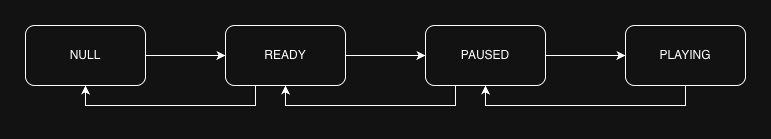

The diagram above was exported from draw.io. Its source (the exported page's mxGraphModel, read from the mxfile embedded in the PNG):
<mxGraphModel dx="1306" dy="870" grid="1" gridSize="10" guides="1" tooltips="1" connect="1" arrows="1" fold="1" page="1" pageScale="1" pageWidth="1920" pageHeight="1200" math="0" shadow="0">
  <root>
    <mxCell id="0" />
    <mxCell id="1" parent="0" />
    <mxCell id="QwGW3dZPxzcXWOJhW5RD-3" value="" style="edgeStyle=orthogonalEdgeStyle;rounded=0;orthogonalLoop=1;jettySize=auto;html=1;" edge="1" parent="1" source="QwGW3dZPxzcXWOJhW5RD-1" target="QwGW3dZPxzcXWOJhW5RD-2">
      <mxGeometry relative="1" as="geometry" />
    </mxCell>
    <mxCell id="QwGW3dZPxzcXWOJhW5RD-1" value="NULL" style="rounded=1;whiteSpace=wrap;html=1;" vertex="1" parent="1">
      <mxGeometry x="170" y="260" width="120" height="60" as="geometry" />
    </mxCell>
    <mxCell id="QwGW3dZPxzcXWOJhW5RD-5" value="" style="edgeStyle=orthogonalEdgeStyle;rounded=0;orthogonalLoop=1;jettySize=auto;html=1;" edge="1" parent="1" source="QwGW3dZPxzcXWOJhW5RD-2" target="QwGW3dZPxzcXWOJhW5RD-4">
      <mxGeometry relative="1" as="geometry" />
    </mxCell>
    <mxCell id="QwGW3dZPxzcXWOJhW5RD-10" style="edgeStyle=orthogonalEdgeStyle;rounded=0;orthogonalLoop=1;jettySize=auto;html=1;exitX=0.25;exitY=1;exitDx=0;exitDy=0;entryX=0.5;entryY=1;entryDx=0;entryDy=0;" edge="1" parent="1" source="QwGW3dZPxzcXWOJhW5RD-2" target="QwGW3dZPxzcXWOJhW5RD-1">
      <mxGeometry relative="1" as="geometry" />
    </mxCell>
    <mxCell id="QwGW3dZPxzcXWOJhW5RD-2" value="READY" style="whiteSpace=wrap;html=1;rounded=1;" vertex="1" parent="1">
      <mxGeometry x="370" y="260" width="120" height="60" as="geometry" />
    </mxCell>
    <mxCell id="QwGW3dZPxzcXWOJhW5RD-7" value="" style="edgeStyle=orthogonalEdgeStyle;rounded=0;orthogonalLoop=1;jettySize=auto;html=1;" edge="1" parent="1" source="QwGW3dZPxzcXWOJhW5RD-4" target="QwGW3dZPxzcXWOJhW5RD-6">
      <mxGeometry relative="1" as="geometry" />
    </mxCell>
    <mxCell id="QwGW3dZPxzcXWOJhW5RD-9" style="edgeStyle=orthogonalEdgeStyle;rounded=0;orthogonalLoop=1;jettySize=auto;html=1;exitX=0.25;exitY=1;exitDx=0;exitDy=0;entryX=0.5;entryY=1;entryDx=0;entryDy=0;" edge="1" parent="1" source="QwGW3dZPxzcXWOJhW5RD-4" target="QwGW3dZPxzcXWOJhW5RD-2">
      <mxGeometry relative="1" as="geometry" />
    </mxCell>
    <mxCell id="QwGW3dZPxzcXWOJhW5RD-4" value="PAUSED" style="whiteSpace=wrap;html=1;rounded=1;" vertex="1" parent="1">
      <mxGeometry x="570" y="260" width="120" height="60" as="geometry" />
    </mxCell>
    <mxCell id="QwGW3dZPxzcXWOJhW5RD-8" style="edgeStyle=orthogonalEdgeStyle;rounded=0;orthogonalLoop=1;jettySize=auto;html=1;exitX=0.5;exitY=1;exitDx=0;exitDy=0;entryX=0.5;entryY=1;entryDx=0;entryDy=0;" edge="1" parent="1" source="QwGW3dZPxzcXWOJhW5RD-6" target="QwGW3dZPxzcXWOJhW5RD-4">
      <mxGeometry relative="1" as="geometry" />
    </mxCell>
    <mxCell id="QwGW3dZPxzcXWOJhW5RD-6" value="PLAYING" style="whiteSpace=wrap;html=1;rounded=1;" vertex="1" parent="1">
      <mxGeometry x="770" y="260" width="120" height="60" as="geometry" />
    </mxCell>
  </root>
</mxGraphModel>